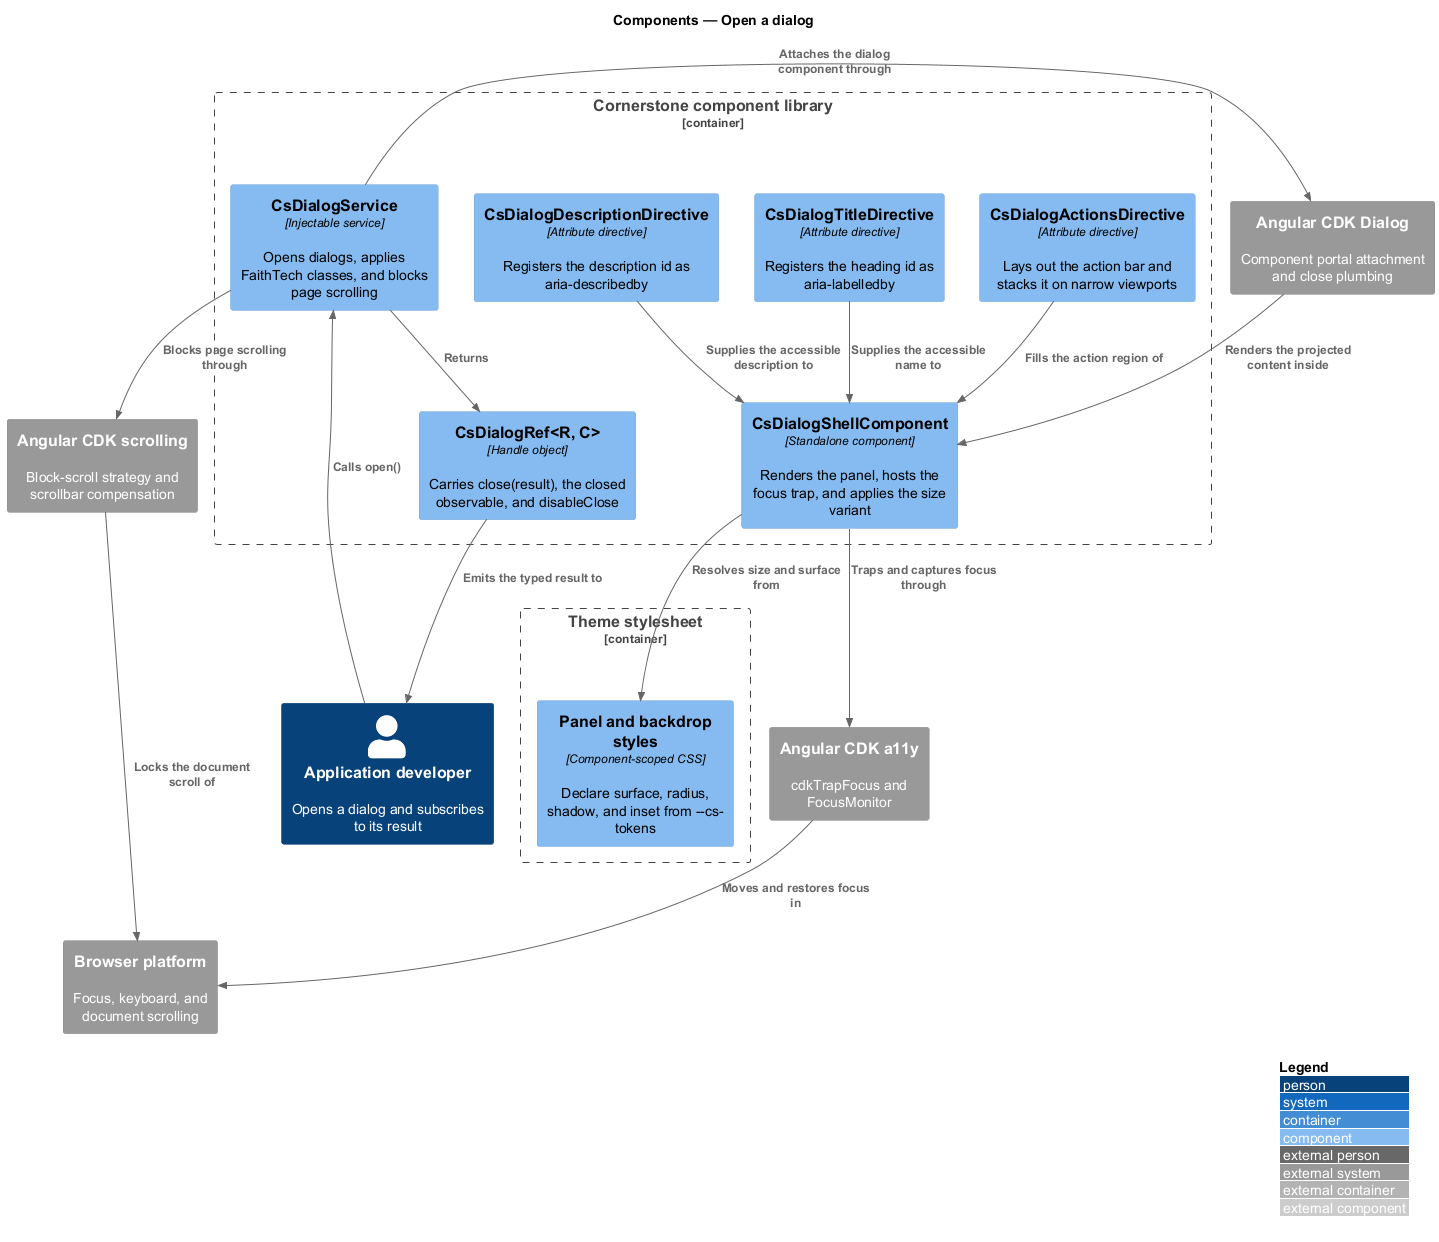

The diagram above was rendered by PlantUML. Its source (embedded in the PNG):
@startuml
!include <C4/C4_Component>
LAYOUT_WITH_LEGEND()
title Components — Open a dialog

Person(dev, "Application developer", "Opens a dialog and subscribes to its result")

Container_Boundary(lib, "Cornerstone component library") {
  Component(service, "CsDialogService", "Injectable service", "Opens dialogs, applies FaithTech classes, and blocks page scrolling")
  Component(ref, "CsDialogRef<R, C>", "Handle object", "Carries close(result), the closed observable, and disableClose")
  Component(shell, "CsDialogShellComponent", "Standalone component", "Renders the panel, hosts the focus trap, and applies the size variant")
  Component(titled, "CsDialogTitleDirective", "Attribute directive", "Registers the heading id as aria-labelledby")
  Component(descd, "CsDialogDescriptionDirective", "Attribute directive", "Registers the description id as aria-describedby")
  Component(actd, "CsDialogActionsDirective", "Attribute directive", "Lays out the action bar and stacks it on narrow viewports")
}

Container_Boundary(themec, "Theme stylesheet") {
  Component(panel, "Panel and backdrop styles", "Component-scoped CSS", "Declare surface, radius, shadow, and inset from --cs- tokens")
}

System_Ext(cdkdialog, "Angular CDK Dialog", "Component portal attachment and close plumbing")
System_Ext(cdka11y, "Angular CDK a11y", "cdkTrapFocus and FocusMonitor")
System_Ext(cdkscroll, "Angular CDK scrolling", "Block-scroll strategy and scrollbar compensation")
System_Ext(browser, "Browser platform", "Focus, keyboard, and document scrolling")

Rel(dev, service, "Calls open()")
Rel(service, cdkdialog, "Attaches the dialog component through")
Rel(service, ref, "Returns")
Rel(service, cdkscroll, "Blocks page scrolling through")
Rel(cdkdialog, shell, "Renders the projected content inside")
Rel(shell, cdka11y, "Traps and captures focus through")
Rel(shell, panel, "Resolves size and surface from")
Rel(titled, shell, "Supplies the accessible name to")
Rel(descd, shell, "Supplies the accessible description to")
Rel(actd, shell, "Fills the action region of")
Rel(ref, dev, "Emits the typed result to")
Rel(cdka11y, browser, "Moves and restores focus in")
Rel(cdkscroll, browser, "Locks the document scroll of")
@enduml